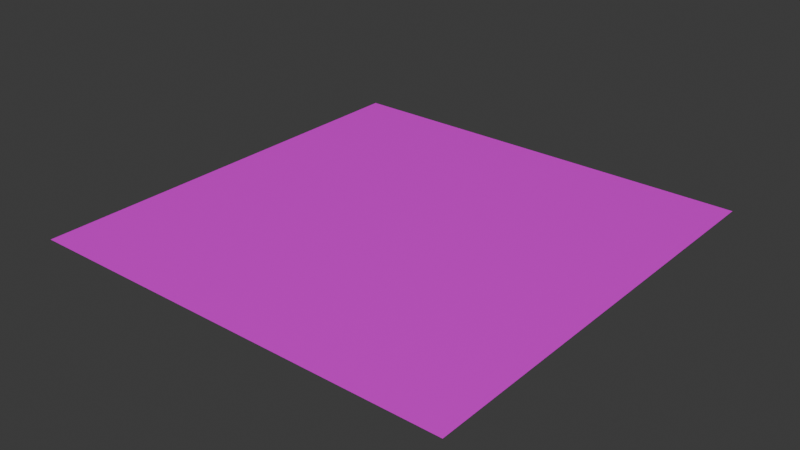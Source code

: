 # Source: flattened_race_track.blend  (saved by Blender 4.4.32; exported with 4.5.12 LTS)
import bpy
from mathutils import Matrix  # noqa: F401  (used for matrix-valued properties, if any)

bpy.ops.wm.read_factory_settings(use_empty=True)
scene = bpy.context.scene
scene.name = 'Scene'

# ---- collections
col_collection = bpy.data.collections.new('Collection'); scene.collection.children.link(col_collection)

# ---- images (referenced by path relative to the original .blend; pixels are not part of the script)
import os
ASSET_DIR = os.environ.get("B2B_ASSET_DIR", "")  # directory of the original .blend (textures are referenced by path, not embedded)
HERE = os.path.dirname(os.path.abspath(__file__))  # packed textures are extracted next to this script under _unpacked/

def load_image(name, relpath, width, height, colorspace="sRGB"):
    """Load a texture the original file referenced (path relative to the .blend, or extracted next to this script)."""
    p = next((c for c in (os.path.join(HERE, relpath), os.path.join(ASSET_DIR, relpath)) if relpath and os.path.exists(c)), "")
    if p:
        img = bpy.data.images.load(p, check_existing=True)
        img.name = name
    else:  # same state as the original file: an image datablock whose file is absent (Cycles renders it pink)
        img = bpy.data.images.new(name, width, height)
        img.source = "FILE"
        img.filepath = "//" + (relpath or name)
    img.colorspace_settings.name = colorspace
    return img
img_track_texture_free_png = load_image('Track_Texture_free.png', 'Track_Texture_free.png', 1024, 1024, 'sRGB')

# ---- materials (node trees are filled in below, after node groups)
mat_trek_material_free = bpy.data.materials.new('Trek_Material_free')
mat_trek_material_free.metallic = 0.1

# ---- material node trees
mat_trek_material_free.use_nodes = True; mat_trek_material_free.node_tree.nodes.clear()
_N = mat_trek_material_free.node_tree.nodes; _L = mat_trek_material_free.node_tree.links
n0 = _N.new('ShaderNodeBsdfPrincipled'); n0.name = 'Principled BSDF'; n0.location = (10, 300)
n0.inputs[1].default_value = 0.1
n0.inputs[2].default_value = 0.4
n0.inputs[27].default_value = (0.0, 0.0, 0.0, 1.0)
n0.inputs[28].default_value = 1.0
n1 = _N.new('ShaderNodeOutputMaterial'); n1.name = 'Material Output'; n1.location = (300, 300)
n2 = _N.new('ShaderNodeNormalMap'); n2.name = 'Normal Map'; n2.location = (-300, -300)
n2.label = 'Normal/Map'
n2.inputs[0].default_value = 0.0
n3 = _N.new('ShaderNodeTexImage'); n3.name = 'Image Texture'; n3.location = (-300, 600)
n3.image = img_track_texture_free_png
_L.new(n0.outputs[0], n1.inputs[0])
_L.new(n2.outputs[0], n0.inputs[5])
_L.new(n3.outputs[0], n0.inputs[0])
n1.is_active_output = True

# ---- world
world_world = bpy.data.worlds.new('World'); scene.world = world_world
world_world.use_nodes = True; world_world.node_tree.nodes.clear()
_N = world_world.node_tree.nodes; _L = world_world.node_tree.links
n0 = _N.new('ShaderNodeOutputWorld'); n0.name = 'World Output'; n0.location = (300, 300)
n1 = _N.new('ShaderNodeBackground'); n1.name = 'Background'; n1.location = (10, 300)
n1.inputs[0].default_value = (0.05088, 0.05088, 0.05088, 1.0)
_L.new(n1.outputs[0], n0.inputs[0])
n0.is_active_output = True
world_world.color = (0.05088, 0.05088, 0.05088)
world_world.sun_shadow_jitter_overblur = 0.0

# ---- meshes
me_plane_068 = bpy.data.meshes.new('Plane.068')
me_plane_068.from_pydata([(750.0, 4.667, 750.0), (750.0, 4.667, -750.0), (-750.0, 4.667, 750.0), (-750.0, 4.667, -750.0), (-500.0, 4.667, 750.0), (500.0, 4.667, 750.0), (500.0, 4.667, -750.0), (-500.0, 4.667, -750.0), (625.0, 4.667, 750.0), (625.0, 4.667, -750.0), (-625.0, 4.667, -750.0), (-625.0, 4.667, 750.0), (-480.0, 4.667, 750.0), (480.0, 4.667, 750.0), (480.0, 4.667, -750.0), (-480.0, 4.667, -750.0), (-500.0, 4.667, -525.0), (-500.0, 4.667, -375.0), (-500.0, 4.667, -225.0), (-500.0, 4.667, -75.0), (-500.0, 4.667, 75.0), (-500.0, 4.667, 225.0), (-500.0, 4.667, 375.0), (-500.0, 4.667, 525.0), (-500.0, 4.667, 675.0), (-625.0, 4.667, -525.0), (-625.0, 4.667, -375.0), (-625.0, 4.667, -225.0), (-625.0, 4.667, -75.0), (-625.0, 4.667, 75.0), (-625.0, 4.667, 225.0), (-625.0, 4.667, 375.0), (-625.0, 4.667, 525.0), (-625.0, 4.667, 675.0), (500.0, 4.667, -675.0), (500.0, 4.667, -525.0), (500.0, 4.667, -375.0), (500.0, 4.667, -225.0), (500.0, 4.667, -75.0), (500.0, 4.667, 75.0), (500.0, 4.667, 225.0), (500.0, 4.667, 375.0), (500.0, 4.667, 525.0), (625.0, 4.667, -675.0), (625.0, 4.667, -525.0), (625.0, 4.667, -375.0), (625.0, 4.667, -225.0), (625.0, 4.667, -75.0), (625.0, 4.667, 75.0), (625.0, 4.667, 225.0), (625.0, 4.667, 375.0), (625.0, 4.667, 525.0), (500.0, 4.667, 675.0), (625.0, 4.667, 675.0), (-500.0, 4.667, -675.0), (-625.0, 4.667, -675.0), (-460.0, 4.667, 750.0), (460.0, 4.667, 750.0), (460.0, 4.667, -750.0), (-460.0, 4.667, -750.0)], [], [(2, 30, 29), (15, 18, 19), (1, 46, 47), (24, 11, 4), (52, 8, 53), (13, 40, 39), (59, 12, 56), (55, 16, 54), (25, 17, 16), (26, 18, 17), (27, 19, 18), (28, 20, 19), (29, 21, 20), (30, 22, 21), (31, 23, 22), (32, 24, 23), (9, 34, 43), (34, 44, 43), (35, 45, 44), (36, 46, 45), (37, 47, 46), (38, 48, 47), (39, 49, 48), (40, 50, 49), (41, 51, 50), (42, 53, 51), (10, 54, 7), (14, 57, 13), (58, 56, 57), (2, 11, 33), (32, 31, 2), (31, 30, 2), (2, 33, 32), (10, 3, 55), (3, 2, 28), (55, 3, 25), (26, 25, 3), (26, 3, 27), (29, 28, 2), (28, 27, 3), (4, 12, 24), (12, 15, 20), (24, 12, 23), (15, 7, 54), (16, 17, 15), (17, 18, 15), (15, 54, 16), (23, 12, 22), (21, 22, 12), (21, 12, 20), (19, 20, 15), (8, 0, 53), (0, 1, 48), (53, 0, 51), (1, 9, 43), (44, 45, 1), (45, 46, 1), (1, 43, 44), (51, 0, 50), (49, 50, 0), (49, 0, 48), (47, 48, 1), (24, 33, 11), (52, 5, 8), (13, 5, 52), (42, 41, 13), (41, 40, 13), (13, 52, 42), (6, 14, 34), (14, 13, 38), (34, 14, 35), (36, 35, 14), (36, 14, 37), (39, 38, 13), (38, 37, 14), (59, 15, 12), (55, 25, 16), (25, 26, 17), (26, 27, 18), (27, 28, 19), (28, 29, 20), (29, 30, 21), (30, 31, 22), (31, 32, 23), (32, 33, 24), (9, 6, 34), (34, 35, 44), (35, 36, 45), (36, 37, 46), (37, 38, 47), (38, 39, 48), (39, 40, 49), (40, 41, 50), (41, 42, 51), (42, 52, 53), (10, 55, 54), (14, 58, 57), (58, 59, 56)])
me_plane_068.polygons.foreach_set('use_smooth', [True] * 98)
_k = set([(4, 24), (5, 52), (6, 34), (7, 54), (8, 52), (8, 53), (9, 43), (10, 54), (10, 55), (11, 33), (16, 17), (16, 54), (17, 18), (18, 19), (19, 20), (20, 21), (21, 22), (22, 23), (23, 24), (25, 26), (25, 55), (26, 27), (27, 28), (28, 29), (29, 30), (30, 31), (31, 32), (32, 33), (34, 35), (35, 36), (36, 37), (37, 38), (38, 39), (39, 40), (40, 41), (41, 42), (42, 52), (43, 44), (44, 45), (45, 46), (46, 47), (47, 48), (48, 49), (49, 50), (50, 51), (51, 53)])
me_plane_068.attributes.new('sharp_edge', 'BOOLEAN', 'EDGE').data.foreach_set('value', [ (min(e.vertices), max(e.vertices)) in _k for e in me_plane_068.edges])
_uv = me_plane_068.uv_layers.new(name='UVMap')
_uv.uv.foreach_set('vector', [0.9406, 0.687, 0.9406, 0.687, 0.9406, 0.687, 0.8107, 0.938, 0.8107, 0.938, 0.8107, 0.938, 0.9406, 0.687, 0.9406, 0.687, 0.9406, 0.687, 0.193, 0.9429, 0.193, 0.9429, 0.193, 0.9429, 0.193, 0.9429, 0.193, 0.9429, 0.193, 0.9429, 0.8107, 0.938, 0.8107, 0.938, 0.8107, 0.938, 0.193, 0.9429, 0.193, 0.9429, 0.193, 0.9429, 0.6901, 0.436, 0.6901, 0.436, 0.6901, 0.436, 0.193, 0.9429, 0.193, 0.9429, 0.193, 0.9429, 0.6901, 0.436, 0.6901, 0.436, 0.6901, 0.436, 0.193, 0.9429, 0.193, 0.9429, 0.193, 0.9429, 0.6901, 0.436, 0.6901, 0.436, 0.6901, 0.436, 0.193, 0.9429, 0.193, 0.9429, 0.193, 0.9429, 0.6901, 0.436, 0.6901, 0.436, 0.6901, 0.436, 0.193, 0.9429, 0.193, 0.9429, 0.193, 0.9429, 0.6901, 0.436, 0.6901, 0.436, 0.6901, 0.436, 0.193, 0.9429, 0.193, 0.9429, 0.193, 0.9429, 0.6901, 0.436, 0.6901, 0.436, 0.6901, 0.436, 0.193, 0.9429, 0.193, 0.9429, 0.193, 0.9429, 0.6901, 0.436, 0.6901, 0.436, 0.6901, 0.436, 0.193, 0.9429, 0.193, 0.9429, 0.193, 0.9429, 0.6901, 0.436, 0.6901, 0.436, 0.6901, 0.436, 0.193, 0.9429, 0.193, 0.9429, 0.193, 0.9429, 0.6901, 0.436, 0.6901, 0.436, 0.6901, 0.436, 0.193, 0.9429, 0.193, 0.9429, 0.193, 0.9429, 0.6901, 0.436, 0.6901, 0.436, 0.6901, 0.436, 0.193, 0.9429, 0.193, 0.9429, 0.193, 0.9429, 0.193, 0.9429, 0.193, 0.9429, 0.193, 0.9429, 0.8107, 0.938, 0.8107, 0.938, 0.8107, 0.938, 0.9406, 0.687, 0.9406, 0.687, 0.9406, 0.687, 0.9406, 0.687, 0.9406, 0.687, 0.9406, 0.687, 0.9406, 0.687, 0.9406, 0.687, 0.9406, 0.687, 0.9406, 0.687, 0.9406, 0.687, 0.9406, 0.687, 0.9406, 0.687, 0.9406, 0.687, 0.9406, 0.687, 0.9406, 0.687, 0.9406, 0.687, 0.9406, 0.687, 0.9406, 0.687, 0.9406, 0.687, 0.9406, 0.687, 0.9406, 0.687, 0.9406, 0.687, 0.9406, 0.687, 0.9406, 0.687, 0.9406, 0.687, 0.9406, 0.687, 0.9406, 0.687, 0.9406, 0.687, 0.9406, 0.687, 0.9406, 0.687, 0.9406, 0.687, 0.9406, 0.687, 0.8107, 0.938, 0.8107, 0.938, 0.8107, 0.938, 0.8107, 0.938, 0.8107, 0.938, 0.8107, 0.938, 0.8107, 0.938, 0.8107, 0.938, 0.8107, 0.938, 0.8107, 0.938, 0.8107, 0.938, 0.8107, 0.938, 0.8107, 0.938, 0.8107, 0.938, 0.8107, 0.938, 0.8107, 0.938, 0.8107, 0.938, 0.8107, 0.938, 0.8107, 0.938, 0.8107, 0.938, 0.8107, 0.938, 0.8107, 0.938, 0.8107, 0.938, 0.8107, 0.938, 0.8107, 0.938, 0.8107, 0.938, 0.8107, 0.938, 0.8107, 0.938, 0.8107, 0.938, 0.8107, 0.938, 0.8107, 0.938, 0.8107, 0.938, 0.8107, 0.938, 0.9406, 0.687, 0.9406, 0.687, 0.9406, 0.687, 0.9406, 0.687, 0.9406, 0.687, 0.9406, 0.687, 0.9406, 0.687, 0.9406, 0.687, 0.9406, 0.687, 0.9406, 0.687, 0.9406, 0.687, 0.9406, 0.687, 0.9406, 0.687, 0.9406, 0.687, 0.9406, 0.687, 0.9406, 0.687, 0.9406, 0.687, 0.9406, 0.687, 0.9406, 0.687, 0.9406, 0.687, 0.9406, 0.687, 0.9406, 0.687, 0.9406, 0.687, 0.9406, 0.687, 0.9406, 0.687, 0.9406, 0.687, 0.9406, 0.687, 0.9406, 0.687, 0.9406, 0.687, 0.9406, 0.687, 0.9406, 0.687, 0.9406, 0.687, 0.9406, 0.687, 0.193, 0.9429, 0.193, 0.9429, 0.193, 0.9429, 0.193, 0.9429, 0.193, 0.9429, 0.193, 0.9429, 0.8107, 0.938, 0.8107, 0.938, 0.8107, 0.938, 0.8107, 0.938, 0.8107, 0.938, 0.8107, 0.938, 0.8107, 0.938, 0.8107, 0.938, 0.8107, 0.938, 0.8107, 0.938, 0.8107, 0.938, 0.8107, 0.938, 0.8107, 0.938, 0.8107, 0.938, 0.8107, 0.938, 0.8107, 0.938, 0.8107, 0.938, 0.8107, 0.938, 0.8107, 0.938, 0.8107, 0.938, 0.8107, 0.938, 0.8107, 0.938, 0.8107, 0.938, 0.8107, 0.938, 0.8107, 0.938, 0.8107, 0.938, 0.8107, 0.938, 0.8107, 0.938, 0.8107, 0.938, 0.8107, 0.938, 0.8107, 0.938, 0.8107, 0.938, 0.8107, 0.938, 0.193, 0.9429, 0.193, 0.9429, 0.193, 0.9429, 0.6901, 0.436, 0.6901, 0.436, 0.6901, 0.436, 0.193, 0.9429, 0.193, 0.9429, 0.193, 0.9429, 0.6901, 0.436, 0.6901, 0.436, 0.6901, 0.436, 0.193, 0.9429, 0.193, 0.9429, 0.193, 0.9429, 0.6901, 0.436, 0.6901, 0.436, 0.6901, 0.436, 0.193, 0.9429, 0.193, 0.9429, 0.193, 0.9429, 0.6901, 0.436, 0.6901, 0.436, 0.6901, 0.436, 0.193, 0.9429, 0.193, 0.9429, 0.193, 0.9429, 0.6901, 0.436, 0.6901, 0.436, 0.6901, 0.436, 0.193, 0.9429, 0.193, 0.9429, 0.193, 0.9429, 0.6901, 0.436, 0.6901, 0.436, 0.6901, 0.436, 0.193, 0.9429, 0.193, 0.9429, 0.193, 0.9429, 0.6901, 0.436, 0.6901, 0.436, 0.6901, 0.436, 0.193, 0.9429, 0.193, 0.9429, 0.193, 0.9429, 0.6901, 0.436, 0.6901, 0.436, 0.6901, 0.436, 0.193, 0.9429, 0.193, 0.9429, 0.193, 0.9429, 0.6901, 0.436, 0.6901, 0.436, 0.6901, 0.436, 0.193, 0.9429, 0.193, 0.9429, 0.193, 0.9429, 0.6901, 0.436, 0.6901, 0.436, 0.6901, 0.436, 0.193, 0.9429, 0.193, 0.9429, 0.193, 0.9429, 0.193, 0.9429, 0.193, 0.9429, 0.193, 0.9429, 0.8107, 0.938, 0.8107, 0.938, 0.8107, 0.938])
_uv.active_render = True
_uv = me_plane_068.uv_layers.new(name='UVMap_Lightmap')
_uv.uv.foreach_set('vector', [0.0009766, 0.0009766, 0.08313, 0.3343, 0.08313, 0.4425, 0.1757, 0.999, 0.1634, 0.6657, 0.1634, 0.5575, 0.9909, 0.999, 0.9087, 0.6657, 0.9087, 0.5575, 0.1634, 0.05027, 0.08313, 0.0009766, 0.1634, 0.0009766, 0.8284, 0.05027, 0.9087, 0.0009766, 0.9087, 0.05027, 0.8162, 0.0009766, 0.8284, 0.3343, 0.8284, 0.4425, 0.1929, 0.999, 0.1757, 0.0009766, 0.1929, 0.0009766, 0.08313, 0.9497, 0.1634, 0.8549, 0.1634, 0.9497, 0.08313, 0.8549, 0.1634, 0.762, 0.1634, 0.8549, 0.08313, 0.762, 0.1634, 0.6657, 0.1634, 0.762, 0.08313, 0.6657, 0.1634, 0.5575, 0.1634, 0.6657, 0.08313, 0.5575, 0.1634, 0.4425, 0.1634, 0.5575, 0.08313, 0.4425, 0.1634, 0.3343, 0.1634, 0.4425, 0.08313, 0.3343, 0.1634, 0.238, 0.1634, 0.3343, 0.08313, 0.238, 0.1634, 0.1451, 0.1634, 0.238, 0.08313, 0.1451, 0.1634, 0.05027, 0.1634, 0.1451, 0.9087, 0.999, 0.8284, 0.9497, 0.9087, 0.9497, 0.8284, 0.9497, 0.9087, 0.8549, 0.9087, 0.9497, 0.8284, 0.8549, 0.9087, 0.762, 0.9087, 0.8549, 0.8284, 0.762, 0.9087, 0.6657, 0.9087, 0.762, 0.8284, 0.6657, 0.9087, 0.5575, 0.9087, 0.6657, 0.8284, 0.5575, 0.9087, 0.4425, 0.9087, 0.5575, 0.8284, 0.4425, 0.9087, 0.3343, 0.9087, 0.4425, 0.8284, 0.3343, 0.9087, 0.238, 0.9087, 0.3343, 0.8284, 0.238, 0.9087, 0.1451, 0.9087, 0.238, 0.8284, 0.1451, 0.9087, 0.05027, 0.9087, 0.1451, 0.08313, 0.999, 0.1634, 0.9497, 0.1634, 0.999, 0.8162, 0.999, 0.7989, 0.0009766, 0.8162, 0.0009766, 0.7989, 0.999, 0.1929, 0.0009766, 0.7989, 0.0009766, 0.0009766, 0.0009766, 0.08313, 0.0009766, 0.08313, 0.05027, 0.08313, 0.1451, 0.08313, 0.238, 0.0009766, 0.0009766, 0.08313, 0.238, 0.08313, 0.3343, 0.0009766, 0.0009766, 0.0009766, 0.0009766, 0.08313, 0.05027, 0.08313, 0.1451, 0.08313, 0.999, 0.0009795, 0.999, 0.08313, 0.9497, 0.0009795, 0.999, 0.0009766, 0.0009766, 0.08313, 0.5575, 0.08313, 0.9497, 0.0009795, 0.999, 0.08313, 0.8549, 0.08313, 0.762, 0.08313, 0.8549, 0.0009795, 0.999, 0.08313, 0.762, 0.0009795, 0.999, 0.08313, 0.6657, 0.08313, 0.4425, 0.08313, 0.5575, 0.0009766, 0.0009766, 0.08313, 0.5575, 0.08313, 0.6657, 0.0009795, 0.999, 0.1634, 0.0009766, 0.1757, 0.0009766, 0.1634, 0.05027, 0.1757, 0.0009766, 0.1757, 0.999, 0.1634, 0.4425, 0.1634, 0.05027, 0.1757, 0.0009766, 0.1634, 0.1451, 0.1757, 0.999, 0.1634, 0.999, 0.1634, 0.9497, 0.1634, 0.8549, 0.1634, 0.762, 0.1757, 0.999, 0.1634, 0.762, 0.1634, 0.6657, 0.1757, 0.999, 0.1757, 0.999, 0.1634, 0.9497, 0.1634, 0.8549, 0.1634, 0.1451, 0.1757, 0.0009766, 0.1634, 0.238, 0.1634, 0.3343, 0.1634, 0.238, 0.1757, 0.0009766, 0.1634, 0.3343, 0.1757, 0.0009766, 0.1634, 0.4425, 0.1634, 0.5575, 0.1634, 0.4425, 0.1757, 0.999, 0.9087, 0.0009766, 0.9909, 0.0009766, 0.9087, 0.05027, 0.9909, 0.0009766, 0.9909, 0.999, 0.9087, 0.4425, 0.9087, 0.05027, 0.9909, 0.0009766, 0.9087, 0.1451, 0.9909, 0.999, 0.9087, 0.999, 0.9087, 0.9497, 0.9087, 0.8549, 0.9087, 0.762, 0.9909, 0.999, 0.9087, 0.762, 0.9087, 0.6657, 0.9909, 0.999, 0.9909, 0.999, 0.9087, 0.9497, 0.9087, 0.8549, 0.9087, 0.1451, 0.9909, 0.0009766, 0.9087, 0.238, 0.9087, 0.3343, 0.9087, 0.238, 0.9909, 0.0009766, 0.9087, 0.3343, 0.9909, 0.0009766, 0.9087, 0.4425, 0.9087, 0.5575, 0.9087, 0.4425, 0.9909, 0.999, 0.1634, 0.05027, 0.08313, 0.05027, 0.08313, 0.0009766, 0.8284, 0.05027, 0.8284, 0.0009766, 0.9087, 0.0009766, 0.8162, 0.0009766, 0.8284, 0.0009766, 0.8284, 0.05027, 0.8284, 0.1451, 0.8284, 0.238, 0.8162, 0.0009766, 0.8284, 0.238, 0.8284, 0.3343, 0.8162, 0.0009766, 0.8162, 0.0009766, 0.8284, 0.05027, 0.8284, 0.1451, 0.8284, 0.999, 0.8162, 0.999, 0.8284, 0.9497, 0.8162, 0.999, 0.8162, 0.0009766, 0.8284, 0.5575, 0.8284, 0.9497, 0.8162, 0.999, 0.8284, 0.8549, 0.8284, 0.762, 0.8284, 0.8549, 0.8162, 0.999, 0.8284, 0.762, 0.8162, 0.999, 0.8284, 0.6657, 0.8284, 0.4425, 0.8284, 0.5575, 0.8162, 0.0009766, 0.8284, 0.5575, 0.8284, 0.6657, 0.8162, 0.999, 0.1929, 0.999, 0.1757, 0.999, 0.1757, 0.0009766, 0.08313, 0.9497, 0.08313, 0.8549, 0.1634, 0.8549, 0.08313, 0.8549, 0.08313, 0.762, 0.1634, 0.762, 0.08313, 0.762, 0.08313, 0.6657, 0.1634, 0.6657, 0.08313, 0.6657, 0.08313, 0.5575, 0.1634, 0.5575, 0.08313, 0.5575, 0.08313, 0.4425, 0.1634, 0.4425, 0.08313, 0.4425, 0.08313, 0.3343, 0.1634, 0.3343, 0.08313, 0.3343, 0.08313, 0.238, 0.1634, 0.238, 0.08313, 0.238, 0.08313, 0.1451, 0.1634, 0.1451, 0.08313, 0.1451, 0.08313, 0.05027, 0.1634, 0.05027, 0.9087, 0.999, 0.8284, 0.999, 0.8284, 0.9497, 0.8284, 0.9497, 0.8284, 0.8549, 0.9087, 0.8549, 0.8284, 0.8549, 0.8284, 0.762, 0.9087, 0.762, 0.8284, 0.762, 0.8284, 0.6657, 0.9087, 0.6657, 0.8284, 0.6657, 0.8284, 0.5575, 0.9087, 0.5575, 0.8284, 0.5575, 0.8284, 0.4425, 0.9087, 0.4425, 0.8284, 0.4425, 0.8284, 0.3343, 0.9087, 0.3343, 0.8284, 0.3343, 0.8284, 0.238, 0.9087, 0.238, 0.8284, 0.238, 0.8284, 0.1451, 0.9087, 0.1451, 0.8284, 0.1451, 0.8284, 0.05027, 0.9087, 0.05027, 0.08313, 0.999, 0.08313, 0.9497, 0.1634, 0.9497, 0.8162, 0.999, 0.7989, 0.999, 0.7989, 0.0009766, 0.7989, 0.999, 0.1929, 0.999, 0.1929, 0.0009766])
me_plane_068.materials.append(mat_trek_material_free)
me_plane_068.update()
me_plane_068.normals_split_custom_set([tuple(v) for v in zip(*[iter([-3.683e-10, 1.0, 7.632e-08, 2.822e-09, 1.0, 7.813e-08, 3.815e-09, 1.0, 7.813e-08, -2.016e-10, 1.0, 7.393e-08, 2.283e-08, 1.0, 7.63e-08, 2.384e-08, 1.0, 7.629e-08, -3.683e-10, 1.0, 7.6e-08, 2.821e-09, 1.0, 7.764e-08, 3.815e-09, 1.0, 7.812e-08, 2.77e-14, 1.0, 7.583e-08, 0.0, 1.0, 7.813e-08, 0.0, 1.0, 7.812e-08, 2.543e-14, 1.0, 7.328e-08, 9.934e-14, 1.0, 7.812e-08, 7.164e-14, 1.0, 7.583e-08, -2.019e-10, 1.0, 7.4e-08, 2.283e-08, 1.0, 7.63e-08, 2.384e-08, 1.0, 7.629e-08, 0.0, 1.0, 7.532e-08, 2.018e-10, 1.0, 7.391e-08, 0.0, 1.0, 7.589e-08, 7.164e-14, 1.0, 7.101e-08, 7.737e-14, 1.0, 7.765e-08, 2.543e-14, 1.0, 7.318e-08, 7.737e-14, 1.0, 7.669e-08, 2.197e-14, 1.0, 7.631e-08, 7.737e-14, 1.0, 7.765e-08, 0.0, 1.0, 7.343e-08, 0.0, 1.0, 7.305e-08, 2.197e-14, 1.0, 7.631e-08, 0.0, 1.0, 7.305e-08, 0.0, 1.0, 7.669e-08, 0.0, 1.0, 7.305e-08, 0.0, 1.0, 7.812e-08, 0.0, 1.0, 7.487e-08, 0.0, 1.0, 7.669e-08, 0.0, 1.0, 7.631e-08, 0.0, 1.0, 7.343e-08, 0.0, 1.0, 7.487e-08, 0.0, 1.0, 7.631e-08, 0.0, 1.0, 7.343e-08, 0.0, 1.0, 7.343e-08, 2.197e-14, 1.0, 7.631e-08, 2.77e-14, 1.0, 7.56e-08, 0.0, 1.0, 7.343e-08, 7.164e-14, 1.0, 7.608e-08, 2.77e-14, 1.0, 7.583e-08, 2.77e-14, 1.0, 7.56e-08, 6.516e-14, 1.0, 6.958e-08, 4.479e-14, 1.0, 7.528e-08, 9.934e-14, 1.0, 7.053e-08, 4.479e-14, 1.0, 7.528e-08, 7.164e-14, 1.0, 7.765e-08, 9.934e-14, 1.0, 7.053e-08, 2.77e-14, 1.0, 7.669e-08, 2.197e-14, 1.0, 7.631e-08, 7.164e-14, 1.0, 7.765e-08, 0.0, 1.0, 7.343e-08, 0.0, 1.0, 7.305e-08, 2.197e-14, 1.0, 7.631e-08, 0.0, 1.0, 7.305e-08, 0.0, 1.0, 7.669e-08, 0.0, 1.0, 7.305e-08, 0.0, 1.0, 7.812e-08, 0.0, 1.0, 7.487e-08, 0.0, 1.0, 7.669e-08, 0.0, 1.0, 7.631e-08, 0.0, 1.0, 7.343e-08, 0.0, 1.0, 7.487e-08, 0.0, 1.0, 7.631e-08, 0.0, 1.0, 7.343e-08, 0.0, 1.0, 7.343e-08, 2.197e-14, 1.0, 7.631e-08, 7.737e-14, 1.0, 7.56e-08, 0.0, 1.0, 7.343e-08, 7.737e-14, 1.0, 7.608e-08, 7.164e-14, 1.0, 7.583e-08, 7.737e-14, 1.0, 7.56e-08, 0.0, 1.0, 7.812e-08, 0.0, 1.0, 7.812e-08, 0.0, 1.0, 7.812e-08, 2.018e-10, 1.0, 7.365e-08, 0.0, 1.0, 7.61e-08, -2.019e-10, 1.0, 7.4e-08, 0.0, 1.0, 7.545e-08, 0.0, 1.0, 7.589e-08, 0.0, 1.0, 7.61e-08, -3.683e-10, 1.0, 7.632e-08, 0.0, 1.0, 7.813e-08, -6.676e-14, 1.0, 7.667e-08, -1.603e-14, 1.0, 7.232e-08, -8.56e-09, 1.0, 7.746e-08, -3.683e-10, 1.0, 7.632e-08, -8.56e-09, 1.0, 7.746e-08, 2.822e-09, 1.0, 7.813e-08, -3.683e-10, 1.0, 7.632e-08, -3.683e-10, 1.0, 7.632e-08, -6.676e-14, 1.0, 7.667e-08, -1.603e-14, 1.0, 7.232e-08, 0.0, 1.0, 7.812e-08, 3.668e-10, 1.0, 7.698e-08, -6.676e-14, 1.0, 7.812e-08, 3.668e-10, 1.0, 7.698e-08, -3.683e-10, 1.0, 7.632e-08, -3.807e-10, 1.0, 7.522e-08, -6.676e-14, 1.0, 7.812e-08, 3.668e-10, 1.0, 7.698e-08, -1.603e-14, 1.0, 7.267e-08, 8.56e-09, 1.0, 7.746e-08, -1.603e-14, 1.0, 7.267e-08, 3.668e-10, 1.0, 7.698e-08, 8.56e-09, 1.0, 7.746e-08, 3.668e-10, 1.0, 7.698e-08, -2.821e-09, 1.0, 7.812e-08, 3.815e-09, 1.0, 7.813e-08, -3.807e-10, 1.0, 7.522e-08, -3.683e-10, 1.0, 7.632e-08, -3.807e-10, 1.0, 7.522e-08, -2.821e-09, 1.0, 7.812e-08, 3.668e-10, 1.0, 7.698e-08, 0.0, 1.0, 7.121e-08, 2.018e-10, 1.0, 7.391e-08, 0.0, 1.0, 7.587e-08, 2.018e-10, 1.0, 7.391e-08, -2.016e-10, 1.0, 7.393e-08, -2.384e-09, 1.0, 7.529e-08, 0.0, 1.0, 7.587e-08, 2.018e-10, 1.0, 7.391e-08, 0.0, 1.0, 7.629e-08, -2.016e-10, 1.0, 7.393e-08, 0.0, 1.0, 7.121e-08, 0.0, 1.0, 7.898e-08, 0.0, 1.0, 7.639e-08, -5.859e-08, 1.0, 7.629e-08, -2.016e-10, 1.0, 7.393e-08, -5.859e-08, 1.0, 7.629e-08, 2.283e-08, 1.0, 7.63e-08, -2.016e-10, 1.0, 7.393e-08, -2.016e-10, 1.0, 7.393e-08, 0.0, 1.0, 7.898e-08, 0.0, 1.0, 7.639e-08, 0.0, 1.0, 7.629e-08, 2.018e-10, 1.0, 7.391e-08, 5.859e-08, 1.0, 7.629e-08, -2.283e-08, 1.0, 7.629e-08, 5.859e-08, 1.0, 7.629e-08, 2.018e-10, 1.0, 7.391e-08, -2.283e-08, 1.0, 7.629e-08, 2.018e-10, 1.0, 7.391e-08, -2.384e-09, 1.0, 7.529e-08, 2.384e-08, 1.0, 7.629e-08, -2.384e-09, 1.0, 7.529e-08, -2.016e-10, 1.0, 7.393e-08, 0.0, 1.0, 7.812e-08, 3.668e-10, 1.0, 7.537e-08, -6.676e-14, 1.0, 7.375e-08, 3.668e-10, 1.0, 7.537e-08, -3.683e-10, 1.0, 7.6e-08, -3.807e-10, 1.0, 7.484e-08, -6.676e-14, 1.0, 7.375e-08, 3.668e-10, 1.0, 7.537e-08, -1.603e-14, 1.0, 7.707e-08, -3.683e-10, 1.0, 7.6e-08, 0.0, 1.0, 7.812e-08, -3.338e-14, 1.0, 7.521e-08, -8.017e-15, 1.0, 7.742e-08, -8.56e-09, 1.0, 7.228e-08, -3.683e-10, 1.0, 7.6e-08, -8.56e-09, 1.0, 7.228e-08, 2.821e-09, 1.0, 7.764e-08, -3.683e-10, 1.0, 7.6e-08, -3.683e-10, 1.0, 7.6e-08, -3.338e-14, 1.0, 7.521e-08, -8.017e-15, 1.0, 7.742e-08, -1.603e-14, 1.0, 7.707e-08, 3.668e-10, 1.0, 7.537e-08, 8.56e-09, 1.0, 7.812e-08, -2.822e-09, 1.0, 7.21e-08, 8.56e-09, 1.0, 7.812e-08, 3.668e-10, 1.0, 7.537e-08, -2.822e-09, 1.0, 7.21e-08, 3.668e-10, 1.0, 7.537e-08, -3.807e-10, 1.0, 7.484e-08, 3.815e-09, 1.0, 7.812e-08, -3.807e-10, 1.0, 7.484e-08, -3.683e-10, 1.0, 7.6e-08, 2.77e-14, 1.0, 7.583e-08, 4.967e-14, 1.0, 7.487e-08, 0.0, 1.0, 7.813e-08, 0.0, 1.0, 7.813e-08, 0.0, 1.0, 7.813e-08, 0.0, 1.0, 7.813e-08, -2.019e-10, 1.0, 7.4e-08, 0.0, 1.0, 7.121e-08, 0.0, 1.0, 7.743e-08, 0.0, 1.0, 7.634e-08, -5.859e-08, 1.0, 7.629e-08, -2.019e-10, 1.0, 7.4e-08, -5.859e-08, 1.0, 7.629e-08, 2.283e-08, 1.0, 7.63e-08, -2.019e-10, 1.0, 7.4e-08, -2.019e-10, 1.0, 7.4e-08, 0.0, 1.0, 7.743e-08, 0.0, 1.0, 7.634e-08, 0.0, 1.0, 7.121e-08, 2.018e-10, 1.0, 7.365e-08, 0.0, 1.0, 7.587e-08, 2.018e-10, 1.0, 7.365e-08, -2.019e-10, 1.0, 7.4e-08, -2.384e-09, 1.0, 7.479e-08, 0.0, 1.0, 7.587e-08, 2.018e-10, 1.0, 7.365e-08, 0.0, 1.0, 7.629e-08, 5.859e-08, 1.0, 7.629e-08, 0.0, 1.0, 7.629e-08, 2.018e-10, 1.0, 7.365e-08, 5.859e-08, 1.0, 7.629e-08, 2.018e-10, 1.0, 7.365e-08, -2.283e-08, 1.0, 7.629e-08, 2.384e-08, 1.0, 7.629e-08, -2.384e-09, 1.0, 7.479e-08, -2.019e-10, 1.0, 7.4e-08, -2.384e-09, 1.0, 7.479e-08, -2.283e-08, 1.0, 7.629e-08, 2.018e-10, 1.0, 7.365e-08, 0.0, 1.0, 7.532e-08, -2.016e-10, 1.0, 7.393e-08, 2.018e-10, 1.0, 7.391e-08, 7.164e-14, 1.0, 7.101e-08, 7.737e-14, 1.0, 7.669e-08, 7.737e-14, 1.0, 7.765e-08, 7.737e-14, 1.0, 7.669e-08, 0.0, 1.0, 7.343e-08, 2.197e-14, 1.0, 7.631e-08, 0.0, 1.0, 7.343e-08, 0.0, 1.0, 7.305e-08, 0.0, 1.0, 7.305e-08, 0.0, 1.0, 7.305e-08, 0.0, 1.0, 7.812e-08, 0.0, 1.0, 7.669e-08, 0.0, 1.0, 7.812e-08, 0.0, 1.0, 7.631e-08, 0.0, 1.0, 7.487e-08, 0.0, 1.0, 7.631e-08, 0.0, 1.0, 7.631e-08, 0.0, 1.0, 7.343e-08, 0.0, 1.0, 7.631e-08, 2.197e-14, 1.0, 7.631e-08, 0.0, 1.0, 7.343e-08, 2.197e-14, 1.0, 7.631e-08, 7.164e-14, 1.0, 7.608e-08, 2.77e-14, 1.0, 7.56e-08, 7.164e-14, 1.0, 7.608e-08, 4.967e-14, 1.0, 7.487e-08, 2.77e-14, 1.0, 7.583e-08, 6.516e-14, 1.0, 6.958e-08, 0.0, 1.0, 7.812e-08, 4.479e-14, 1.0, 7.528e-08, 4.479e-14, 1.0, 7.528e-08, 2.77e-14, 1.0, 7.669e-08, 7.164e-14, 1.0, 7.765e-08, 2.77e-14, 1.0, 7.669e-08, 0.0, 1.0, 7.343e-08, 2.197e-14, 1.0, 7.631e-08, 0.0, 1.0, 7.343e-08, 0.0, 1.0, 7.305e-08, 0.0, 1.0, 7.305e-08, 0.0, 1.0, 7.305e-08, 0.0, 1.0, 7.812e-08, 0.0, 1.0, 7.669e-08, 0.0, 1.0, 7.812e-08, 0.0, 1.0, 7.631e-08, 0.0, 1.0, 7.487e-08, 0.0, 1.0, 7.631e-08, 0.0, 1.0, 7.631e-08, 0.0, 1.0, 7.343e-08, 0.0, 1.0, 7.631e-08, 2.197e-14, 1.0, 7.631e-08, 0.0, 1.0, 7.343e-08, 2.197e-14, 1.0, 7.631e-08, 7.737e-14, 1.0, 7.608e-08, 7.737e-14, 1.0, 7.56e-08, 7.737e-14, 1.0, 7.608e-08, 2.543e-14, 1.0, 7.328e-08, 7.164e-14, 1.0, 7.583e-08, 9.934e-14, 1.0, 6.51e-08, 7.164e-14, 1.0, 7.101e-08, 2.543e-14, 1.0, 7.318e-08, 2.018e-10, 1.0, 7.365e-08, 0.0, 1.0, 7.545e-08, 0.0, 1.0, 7.61e-08, 0.0, 1.0, 7.545e-08, 0.0, 1.0, 7.532e-08, 0.0, 1.0, 7.589e-08])] * 3)])

# ---- objects
ob_track_line_type_01_15m_free = bpy.data.objects.new('Track_line_type_01_15m_free', me_plane_068)

# ---- transforms, parenting, visibility, modifiers, constraints
ob_track_line_type_01_15m_free.location = (0.0, 0.0, 0.0)
ob_track_line_type_01_15m_free.rotation_euler = (1.571, -0.0, 0.0)
ob_track_line_type_01_15m_free.scale = (0.01, 0.01, 0.01)
ob_track_line_type_01_15m_free.color = (0.8, 0.8, 0.8, 1.0)

# ---- collection membership
col_collection.objects.link(ob_track_line_type_01_15m_free)

# ---- scene / render settings (as saved in the file)
scene.frame_start = 1; scene.frame_end = 250; scene.frame_set(1)
scene.render.engine = 'BLENDER_EEVEE_NEXT'
bpy.context.view_layer.update()

# ---- added for rendering (the .blend has no active camera and no usable light): camera, sun
cam_auto = bpy.data.cameras.new('AutoCamera')
cam_auto.lens = 50.0
cam_auto.sensor_width = 36.0
cam_auto.clip_end = 1000.0
ob_auto_camera = bpy.data.objects.new('AutoCamera', cam_auto)
scene.collection.objects.link(ob_auto_camera)
ob_auto_camera.location = (19.627, -23.5524, 15.7482)
ob_auto_camera.rotation_euler = (1.09748, -7.21219e-08, 0.694738)
scene.camera = ob_auto_camera
light_auto_sun = bpy.data.lights.new('AutoSun', 'SUN')
light_auto_sun.energy = 3.0
light_auto_sun.angle = 0.0523599
ob_auto_sun = bpy.data.objects.new('AutoSun', light_auto_sun)
scene.collection.objects.link(ob_auto_sun)
ob_auto_sun.rotation_euler = (0.872665, 0.174533, 0.523599)
bpy.context.view_layer.update()
